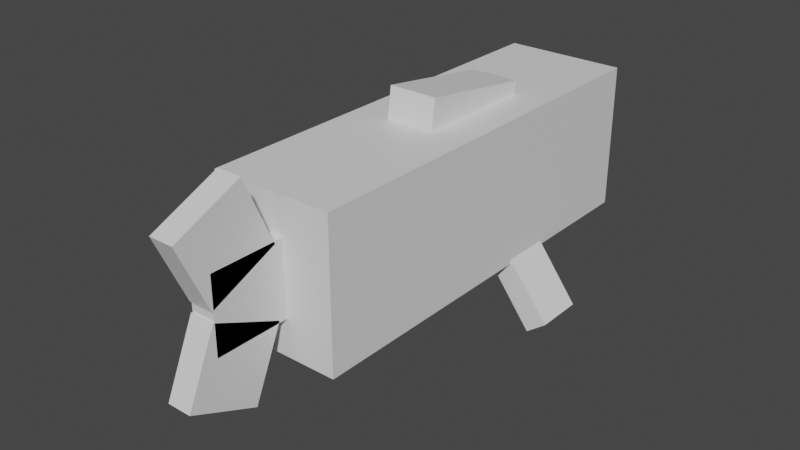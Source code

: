 # Source: wishiwashi.blend  (saved by Blender 2.81.16; exported with 4.5.12 LTS)
import bpy
from mathutils import Matrix  # noqa: F401  (used for matrix-valued properties, if any)

bpy.ops.wm.read_factory_settings(use_empty=True)
scene = bpy.context.scene
scene.name = 'Scene'

# ---- collections
col_collection = bpy.data.collections.new('Collection'); scene.collection.children.link(col_collection)

# ---- materials (node trees are filled in below, after node groups)
mat_default_obj = bpy.data.materials.new('Default OBJ')
mat_default_obj.use_transparent_shadow = False

# ---- material node trees
mat_default_obj.use_nodes = True; mat_default_obj.node_tree.nodes.clear()
_N = mat_default_obj.node_tree.nodes; _L = mat_default_obj.node_tree.links
n0 = _N.new('ShaderNodeOutputMaterial'); n0.name = 'Material Output'; n0.location = (300, 300)
n1 = _N.new('ShaderNodeBsdfPrincipled'); n1.name = 'Principled BSDF'; n1.location = (10, 300)
n1.distribution = 'GGX'
n1.subsurface_method = 'BURLEY'
n1.inputs[3].default_value = 1.45
n1.inputs[27].default_value = (0.0, 0.0, 0.0, 1.0)
n1.inputs[28].default_value = 1.0
_L.new(n1.outputs[0], n0.inputs[0])
n0.is_active_output = True

# ---- world
world_world = bpy.data.worlds.new('World'); scene.world = world_world
world_world.use_nodes = True; world_world.node_tree.nodes.clear()
_N = world_world.node_tree.nodes; _L = world_world.node_tree.links
n0 = _N.new('ShaderNodeOutputWorld'); n0.name = 'World Output'; n0.location = (300, 300)
n1 = _N.new('ShaderNodeBackground'); n1.name = 'Background'; n1.location = (10, 300)
n1.inputs[0].default_value = (0.05088, 0.05088, 0.05088, 1.0)
_L.new(n1.outputs[0], n0.inputs[0])
n0.is_active_output = True
world_world.color = (0.05088, 0.05088, 0.05088)
world_world.use_sun_shadow = False
world_world.sun_shadow_jitter_overblur = 0.0

# ---- meshes
me_body = bpy.data.meshes.new('body')
me_body.from_pydata([(0.1562, -0.1875, -0.25), (-0.1562, -0.1875, -0.25), (-0.1562, 0.1875, -0.25), (0.1562, 0.1875, -0.25), (-0.1562, -0.1875, 0.8125), (0.1562, -0.1875, 0.8125), (0.1562, 0.1875, 0.8125), (-0.1562, 0.1875, 0.8125)], [], [(0, 1, 2, 3), (4, 5, 6, 7), (3, 2, 7, 6), (5, 4, 1, 0), (5, 0, 3, 6), (1, 4, 7, 2)])
_uv = me_body.uv_layers.new(name='UVMap')
_uv.uv.foreach_set('vector', [0.2656, 0.2812, 0.3438, 0.2812, 0.3438, 0.4688, 0.2656, 0.4688, 0.6094, 0.2812, 0.6875, 0.2812, 0.6875, 0.4688, 0.6094, 0.4688, 0.2656, 0.4688, 0.3438, 0.4688, 0.3438, 1.0, 0.2656, 1.0, 0.3438, 0.4688, 0.4219, 0.4688, 0.4219, 1.0, 0.3438, 1.0, 0.0, 0.2812, 0.2656, 0.2812, 0.2656, 0.4688, 0.0, 0.4688, 0.3438, 0.2812, 0.6094, 0.2812, 0.6094, 0.4688, 0.3438, 0.4688])
me_body.materials.append(mat_default_obj)
me_body.use_remesh_fix_poles = True
me_body.use_remesh_preserve_attributes = False
me_body.use_mirror_vertex_groups = False
me_body.update()
me_dorsal_fin = bpy.data.meshes.new('dorsal_fin')
me_dorsal_fin.from_pydata([(0.0625, 0.03329, 0.09008), (-0.0625, 0.03329, 0.09008), (-0.0625, 0.2188, 0.0625), (0.0625, 0.2188, 0.0625), (-0.0625, 0.07926, 0.3992), (0.0625, 0.07926, 0.3992), (0.0625, 0.2647, 0.3716), (-0.0625, 0.2647, 0.3716)], [], [(0, 1, 2, 3), (4, 5, 6, 7), (3, 2, 7, 6), (5, 4, 1, 0), (5, 0, 3, 6), (1, 4, 7, 2)])
_uv = me_dorsal_fin.uv_layers.new(name='UVMap')
_uv.uv.foreach_set('vector', [0.07812, 0.75, 0.1094, 0.75, 0.1094, 0.8438, 0.07812, 0.8438, 0.1875, 0.75, 0.2188, 0.75, 0.2188, 0.8438, 0.1875, 0.8438, 0.07812, 0.8438, 0.1094, 0.8438, 0.1094, 1.0, 0.07812, 1.0, 0.1094, 0.8438, 0.1406, 0.8438, 0.1406, 1.0, 0.1094, 1.0, 0.0, 0.75, 0.07812, 0.75, 0.07812, 0.8438, 0.0, 0.8438, 0.1094, 0.75, 0.1875, 0.75, 0.1875, 0.8438, 0.1094, 0.8438])
me_dorsal_fin.materials.append(mat_default_obj)
me_dorsal_fin.use_remesh_fix_poles = True
me_dorsal_fin.use_remesh_preserve_attributes = False
me_dorsal_fin.use_mirror_vertex_groups = False
me_dorsal_fin.update()
me_pectoral_fin1 = bpy.data.meshes.new('pectoral_fin1')
me_pectoral_fin1.from_pydata([(-0.2126, -0.3562, 0.0625), (-0.2626, -0.3187, 0.0625), (-0.15, -0.1687, 0.0625), (-0.1, -0.2063, 0.0625), (-0.2626, -0.3187, 0.1875), (-0.2126, -0.3562, 0.1875), (-0.1, -0.2063, 0.1875), (-0.15, -0.1687, 0.1875)], [], [(0, 1, 2, 3), (4, 5, 6, 7), (3, 2, 7, 6), (5, 4, 1, 0), (5, 0, 3, 6), (1, 4, 7, 2)])
_uv = me_pectoral_fin1.uv_layers.new(name='UVMap')
_uv.uv.foreach_set('vector', [0.03125, 0.5938, 0.04688, 0.5938, 0.04688, 0.6875, 0.03125, 0.6875, 0.07812, 0.5938, 0.09375, 0.5938, 0.09375, 0.6875, 0.07812, 0.6875, 0.03125, 0.6875, 0.04688, 0.6875, 0.04688, 0.75, 0.03125, 0.75, 0.04688, 0.6875, 0.0625, 0.6875, 0.0625, 0.75, 0.04688, 0.75, 0.0, 0.5938, 0.03125, 0.5938, 0.03125, 0.6875, 0.0, 0.6875, 0.04688, 0.5938, 0.07812, 0.5938, 0.07812, 0.6875, 0.04688, 0.6875])
me_pectoral_fin1.materials.append(mat_default_obj)
me_pectoral_fin1.use_remesh_fix_poles = True
me_pectoral_fin1.use_remesh_preserve_attributes = False
me_pectoral_fin1.use_mirror_vertex_groups = False
me_pectoral_fin1.update()
me_pectoral_fin2 = bpy.data.meshes.new('pectoral_fin2')
me_pectoral_fin2.from_pydata([(0.2626, -0.3187, 0.0625), (0.2126, -0.3562, 0.0625), (0.1, -0.2063, 0.0625), (0.15, -0.1687, 0.0625), (0.2126, -0.3562, 0.1875), (0.2626, -0.3187, 0.1875), (0.15, -0.1687, 0.1875), (0.1, -0.2063, 0.1875)], [], [(0, 1, 2, 3), (4, 5, 6, 7), (3, 2, 7, 6), (5, 4, 1, 0), (5, 0, 3, 6), (1, 4, 7, 2)])
_uv = me_pectoral_fin2.uv_layers.new(name='UVMap')
_uv.uv.foreach_set('vector', [0.03125, 0.5938, 0.04688, 0.5938, 0.04688, 0.6875, 0.03125, 0.6875, 0.07812, 0.5938, 0.09375, 0.5938, 0.09375, 0.6875, 0.07812, 0.6875, 0.03125, 0.6875, 0.04688, 0.6875, 0.04688, 0.75, 0.03125, 0.75, 0.04688, 0.6875, 0.0625, 0.6875, 0.0625, 0.75, 0.04688, 0.75, 0.0, 0.5938, 0.03125, 0.5938, 0.03125, 0.6875, 0.0, 0.6875, 0.04688, 0.5938, 0.07812, 0.5938, 0.07812, 0.6875, 0.04688, 0.6875])
me_pectoral_fin2.materials.append(mat_default_obj)
me_pectoral_fin2.use_remesh_fix_poles = True
me_pectoral_fin2.use_remesh_preserve_attributes = False
me_pectoral_fin2.use_mirror_vertex_groups = False
me_pectoral_fin2.update()
me_tail1 = bpy.data.meshes.new('tail1')
me_tail1.from_pydata([(0.03125, -0.09375, 0.8125), (-0.03125, -0.09375, 0.8125), (-0.03125, 0.09375, 0.8125), (0.03125, 0.09375, 0.8125), (-0.03125, -0.09375, 1.0), (0.03125, -0.09375, 1.0), (0.03125, 0.09375, 1.0), (-0.03125, 0.09375, 1.0)], [], [(0, 1, 2, 3), (4, 5, 6, 7), (3, 2, 7, 6), (5, 4, 1, 0), (5, 0, 3, 6), (1, 4, 7, 2)])
_uv = me_tail1.uv_layers.new(name='UVMap')
_uv.uv.foreach_set('vector', [0.04688, 0.0625, 0.0625, 0.0625, 0.0625, 0.1562, 0.04688, 0.1562, 0.1094, 0.0625, 0.125, 0.0625, 0.125, 0.1562, 0.1094, 0.1562, 0.04688, 0.1562, 0.0625, 0.1562, 0.0625, 0.25, 0.04688, 0.25, 0.0625, 0.1562, 0.07812, 0.1562, 0.07812, 0.25, 0.0625, 0.25, 0.0, 0.0625, 0.04688, 0.0625, 0.04688, 0.1562, 0.0, 0.1562, 0.0625, 0.0625, 0.1094, 0.0625, 0.1094, 0.1562, 0.0625, 0.1562])
me_tail1.materials.append(mat_default_obj)
me_tail1.use_remesh_fix_poles = True
me_tail1.use_remesh_preserve_attributes = False
me_tail1.use_mirror_vertex_groups = False
me_tail1.update()
me_tail2 = bpy.data.meshes.new('tail2')
me_tail2.from_pydata([(0.03125, -0.08797, 0.833), (-0.03125, -0.08797, 0.833), (-0.03125, -0.01203, 1.004), (0.03125, -0.01203, 1.004), (-0.03125, -0.2594, 0.909), (0.03125, -0.2594, 0.909), (0.03125, -0.1835, 1.08), (-0.03125, -0.1835, 1.08)], [], [(0, 1, 2, 3), (4, 5, 6, 7), (3, 2, 7, 6), (5, 4, 1, 0), (5, 0, 3, 6), (1, 4, 7, 2)])
_uv = me_tail2.uv_layers.new(name='UVMap')
_uv.uv.foreach_set('vector', [0.3281, 0.0625, 0.3438, 0.0625, 0.3438, 0.1562, 0.3281, 0.1562, 0.3906, 0.0625, 0.4062, 0.0625, 0.4062, 0.1562, 0.3906, 0.1562, 0.3281, 0.1562, 0.3438, 0.1562, 0.3438, 0.25, 0.3281, 0.25, 0.3438, 0.1562, 0.3594, 0.1562, 0.3594, 0.25, 0.3438, 0.25, 0.2812, 0.0625, 0.3281, 0.0625, 0.3281, 0.1562, 0.2812, 0.1562, 0.3438, 0.0625, 0.3906, 0.0625, 0.3906, 0.1562, 0.3438, 0.1562])
me_tail2.materials.append(mat_default_obj)
me_tail2.use_remesh_fix_poles = True
me_tail2.use_remesh_preserve_attributes = False
me_tail2.use_mirror_vertex_groups = False
me_tail2.update()
me_tail3 = bpy.data.meshes.new('tail3')
me_tail3.from_pydata([(0.03125, 0.01203, 1.004), (-0.03125, 0.01203, 1.004), (-0.03125, 0.08797, 0.833), (0.03125, 0.08797, 0.833), (-0.03125, 0.1835, 1.08), (0.03125, 0.1835, 1.08), (0.03125, 0.2594, 0.909), (-0.03125, 0.2594, 0.909)], [], [(0, 1, 2, 3), (4, 5, 6, 7), (3, 2, 7, 6), (5, 4, 1, 0), (5, 0, 3, 6), (1, 4, 7, 2)])
_uv = me_tail3.uv_layers.new(name='UVMap')
_uv.uv.foreach_set('vector', [0.2031, 0.0625, 0.2188, 0.0625, 0.2188, 0.1562, 0.2031, 0.1562, 0.2656, 0.0625, 0.2812, 0.0625, 0.2812, 0.1562, 0.2656, 0.1562, 0.2031, 0.1562, 0.2188, 0.1562, 0.2188, 0.25, 0.2031, 0.25, 0.2188, 0.1562, 0.2344, 0.1562, 0.2344, 0.25, 0.2188, 0.25, 0.1562, 0.0625, 0.2031, 0.0625, 0.2031, 0.1562, 0.1562, 0.1562, 0.2188, 0.0625, 0.2656, 0.0625, 0.2656, 0.1562, 0.2188, 0.1562])
me_tail3.materials.append(mat_default_obj)
me_tail3.use_remesh_fix_poles = True
me_tail3.use_remesh_preserve_attributes = False
me_tail3.use_mirror_vertex_groups = False
me_tail3.update()

# ---- objects
ob_body = bpy.data.objects.new('body', me_body)
ob_dorsal_fin = bpy.data.objects.new('dorsal_fin', me_dorsal_fin)
ob_pectoral_fin1 = bpy.data.objects.new('pectoral_fin1', me_pectoral_fin1)
ob_pectoral_fin2 = bpy.data.objects.new('pectoral_fin2', me_pectoral_fin2)
ob_tail1 = bpy.data.objects.new('tail1', me_tail1)
ob_tail2 = bpy.data.objects.new('tail2', me_tail2)
ob_tail3 = bpy.data.objects.new('tail3', me_tail3)

# ---- transforms, parenting, visibility, modifiers, constraints
ob_body.location = (0.0, 0.0, 0.25)
ob_body.rotation_euler = (1.571, -0.0, 0.0)
ob_body.lineart.crease_threshold = 0.0
ob_dorsal_fin.parent = ob_body
ob_dorsal_fin.matrix_parent_inverse = Matrix(((1.0, 0.0, 0.0, -0.0), (0.0, -1.629e-07, 1.0, -0.25), (0.0, -1.0, -1.629e-07, 4.073e-08), (-0.0, 0.0, -0.0, 1.0)))
ob_dorsal_fin.location = (0.0, 0.0, 0.25)
ob_dorsal_fin.rotation_euler = (1.571, -0.0, 0.0)
ob_dorsal_fin.lineart.crease_threshold = 0.0
ob_pectoral_fin1.parent = ob_body
ob_pectoral_fin1.matrix_parent_inverse = Matrix(((1.0, 0.0, 0.0, -0.0), (0.0, -1.629e-07, 1.0, -0.25), (0.0, -1.0, -1.629e-07, 4.073e-08), (-0.0, 0.0, -0.0, 1.0)))
ob_pectoral_fin1.location = (0.0, 0.0, 0.25)
ob_pectoral_fin1.rotation_euler = (1.571, -0.0, 0.0)
ob_pectoral_fin1.lineart.crease_threshold = 0.0
ob_pectoral_fin2.parent = ob_body
ob_pectoral_fin2.matrix_parent_inverse = Matrix(((1.0, 0.0, 0.0, -0.0), (0.0, -1.629e-07, 1.0, -0.25), (0.0, -1.0, -1.629e-07, 4.073e-08), (-0.0, 0.0, -0.0, 1.0)))
ob_pectoral_fin2.location = (0.0, 0.0, 0.25)
ob_pectoral_fin2.rotation_euler = (1.571, -0.0, 0.0)
ob_pectoral_fin2.lineart.crease_threshold = 0.0
ob_tail1.parent = ob_body
ob_tail1.matrix_parent_inverse = Matrix(((1.0, 0.0, 0.0, -0.0), (0.0, -1.629e-07, 1.0, -0.25), (0.0, -1.0, -1.629e-07, 4.073e-08), (-0.0, 0.0, -0.0, 1.0)))
ob_tail1.location = (0.0, 0.0, 0.25)
ob_tail1.rotation_euler = (1.571, -0.0, 0.0)
ob_tail1.lineart.crease_threshold = 0.0
ob_tail2.parent = ob_tail1
ob_tail2.matrix_parent_inverse = Matrix(((1.0, 0.0, 0.0, -0.0), (0.0, -1.629e-07, 1.0, -0.25), (0.0, -1.0, -1.629e-07, 4.073e-08), (-0.0, 0.0, -0.0, 1.0)))
ob_tail2.location = (0.0, 0.0, 0.25)
ob_tail2.rotation_euler = (1.571, -0.0, 0.0)
ob_tail2.lineart.crease_threshold = 0.0
ob_tail3.parent = ob_tail1
ob_tail3.matrix_parent_inverse = Matrix(((1.0, 0.0, 0.0, -0.0), (0.0, -1.629e-07, 1.0, -0.25), (0.0, -1.0, -1.629e-07, 4.073e-08), (-0.0, 0.0, -0.0, 1.0)))
ob_tail3.location = (0.0, 0.0, 0.25)
ob_tail3.rotation_euler = (1.571, -0.0, 0.0)
ob_tail3.lineart.crease_threshold = 0.0

# ---- collection membership
col_collection.objects.link(ob_body)
col_collection.objects.link(ob_dorsal_fin)
col_collection.objects.link(ob_pectoral_fin1)
col_collection.objects.link(ob_pectoral_fin2)
col_collection.objects.link(ob_tail1)
col_collection.objects.link(ob_tail2)
col_collection.objects.link(ob_tail3)

# ---- scene / render settings (as saved in the file)
scene.frame_start = 1; scene.frame_end = 250; scene.frame_set(1)
scene.render.engine = 'BLENDER_EEVEE_NEXT'
scene.cycles.use_denoising = False
scene.cycles.samples = 128
scene.cycles.sampling_pattern = 'TABULATED_SOBOL'
scene.cycles.use_adaptive_sampling = False
scene.cycles.use_light_tree = False
scene.view_settings.view_transform = 'Filmic'
bpy.context.view_layer.update()

# ---- added for rendering (the .blend has no active camera and no usable light): camera, sun
cam_auto = bpy.data.cameras.new('AutoCamera')
cam_auto.lens = 50.0
cam_auto.sensor_width = 36.0
cam_auto.clip_end = 1000.0
ob_auto_camera = bpy.data.objects.new('AutoCamera', cam_auto)
scene.collection.objects.link(ob_auto_camera)
ob_auto_camera.location = (1.44267, -2.1464, 1.35839)
ob_auto_camera.rotation_euler = (1.09748, -7.21219e-08, 0.694738)
scene.camera = ob_auto_camera
light_auto_sun = bpy.data.lights.new('AutoSun', 'SUN')
light_auto_sun.energy = 3.0
light_auto_sun.angle = 0.0523599
ob_auto_sun = bpy.data.objects.new('AutoSun', light_auto_sun)
scene.collection.objects.link(ob_auto_sun)
ob_auto_sun.rotation_euler = (0.872665, 0.174533, 0.523599)
bpy.context.view_layer.update()
